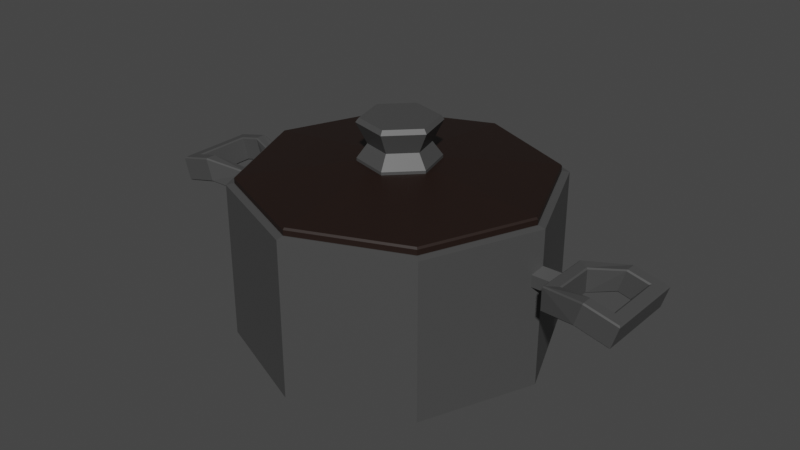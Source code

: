 # Source: Pot1.blend  (saved by Blender 3.2.14; exported with 4.5.12 LTS)
import bpy
from mathutils import Matrix  # noqa: F401  (used for matrix-valued properties, if any)

bpy.ops.wm.read_factory_settings(use_empty=True)
scene = bpy.context.scene
scene.name = 'Scene'

# ---- collections
col_collection = bpy.data.collections.new('Collection'); scene.collection.children.link(col_collection)

# ---- materials (node trees are filled in below, after node groups)
mat_plasticlid1pot1 = bpy.data.materials.new('PlasticLid1Pot1')
mat_plasticlid1pot1.use_transparent_shadow = False
mat_glasslid1pot1 = bpy.data.materials.new('GlassLid1Pot1')
mat_glasslid1pot1.use_transparent_shadow = False
mat_steelpot1 = bpy.data.materials.new('SteelPot1')
mat_steelpot1.use_transparent_shadow = False

# ---- material node trees
mat_plasticlid1pot1.use_nodes = True; mat_plasticlid1pot1.node_tree.nodes.clear()
_N = mat_plasticlid1pot1.node_tree.nodes; _L = mat_plasticlid1pot1.node_tree.links
n0 = _N.new('ShaderNodeBsdfPrincipled'); n0.name = 'Principled BSDF'; n0.location = (10, 300)
n0.distribution = 'GGX'
n0.subsurface_method = 'RANDOM_WALK_SKIN'
n0.inputs[0].default_value = (0.06301, 0.06301, 0.06301, 1.0)
n0.inputs[3].default_value = 1.45
n0.inputs[27].default_value = (0.0, 0.0, 0.0, 1.0)
n0.inputs[28].default_value = 1.0
n1 = _N.new('ShaderNodeOutputMaterial'); n1.name = 'Material Output'; n1.location = (300, 300)
_L.new(n0.outputs[0], n1.inputs[0])
n1.is_active_output = True
mat_glasslid1pot1.use_nodes = True; mat_glasslid1pot1.node_tree.nodes.clear()
_N = mat_glasslid1pot1.node_tree.nodes; _L = mat_glasslid1pot1.node_tree.links
n0 = _N.new('ShaderNodeBsdfPrincipled'); n0.name = 'Principled BSDF'; n0.location = (10, 300)
n0.distribution = 'GGX'
n0.subsurface_method = 'RANDOM_WALK_SKIN'
n0.inputs[0].default_value = (0.01444, 0.006512, 0.004391, 1.0)
n0.inputs[3].default_value = 1.45
n0.inputs[27].default_value = (0.0, 0.0, 0.0, 1.0)
n0.inputs[28].default_value = 1.0
n1 = _N.new('ShaderNodeOutputMaterial'); n1.name = 'Material Output'; n1.location = (300, 300)
_L.new(n0.outputs[0], n1.inputs[0])
n1.is_active_output = True
mat_steelpot1.use_nodes = True; mat_steelpot1.node_tree.nodes.clear()
_N = mat_steelpot1.node_tree.nodes; _L = mat_steelpot1.node_tree.links
n0 = _N.new('ShaderNodeBsdfPrincipled'); n0.name = 'Principled BSDF'; n0.location = (10, 300)
n0.distribution = 'GGX'
n0.subsurface_method = 'RANDOM_WALK_SKIN'
n0.inputs[0].default_value = (0.06301, 0.06301, 0.06301, 1.0)
n0.inputs[3].default_value = 1.45
n0.inputs[27].default_value = (0.0, 0.0, 0.0, 1.0)
n0.inputs[28].default_value = 1.0
n1 = _N.new('ShaderNodeOutputMaterial'); n1.name = 'Material Output'; n1.location = (300, 300)
_L.new(n0.outputs[0], n1.inputs[0])
n1.is_active_output = True

# ---- world
world_world = bpy.data.worlds.new('World'); scene.world = world_world
world_world.use_nodes = True; world_world.node_tree.nodes.clear()
_N = world_world.node_tree.nodes; _L = world_world.node_tree.links
n0 = _N.new('ShaderNodeOutputWorld'); n0.name = 'World Output'; n0.location = (300, 300)
n1 = _N.new('ShaderNodeBackground'); n1.name = 'Background'; n1.location = (10, 300)
n1.inputs[0].default_value = (0.05088, 0.05088, 0.05088, 1.0)
_L.new(n1.outputs[0], n0.inputs[0])
n0.is_active_output = True
world_world.color = (0.05088, 0.05088, 0.05088)
world_world.use_sun_shadow = False
world_world.sun_shadow_jitter_overblur = 0.0

# ---- meshes
me_cylinder_001 = bpy.data.meshes.new('Cylinder.001')
me_cylinder_001.from_pydata([(-1.644e-09, 0.0642, 0.02779), (0.04539, 0.04539, 0.02779), (0.0642, -4.14e-09, 0.02779), (0.04539, -0.04539, 0.02779), (-7.61e-09, -0.0642, 0.02779), (-0.04539, -0.04539, 0.02779), (-0.0642, -1.746e-11, 0.02779), (-0.04539, 0.04539, 0.02779), (5.821e-11, 0.2232, -0.004647), (0.0, 0.2258, -0.002244), (0.1578, 0.1578, -0.004647), (0.1596, 0.1596, -0.002244), (0.2232, -9.837e-09, -0.004647), (0.2258, -9.869e-09, -0.002244), (0.1578, -0.1578, -0.004647), (0.1596, -0.1596, -0.002244), (-1.973e-08, -0.2232, -0.004647), (-1.974e-08, -0.2258, -0.002244), (-0.1578, -0.1578, -0.004647), (-0.1596, -0.1596, -0.002244), (-0.2232, 2.969e-09, -0.004647), (-0.2258, 2.692e-09, -0.002244), (-0.1578, 0.1578, -0.004647), (-0.1596, 0.1596, -0.002244), (0.1578, 0.1578, 0.01122), (0.1596, 0.1596, 0.008548), (0.0, 0.2258, 0.008548), (-2.631e-11, 0.2232, 0.01122), (0.2232, -9.777e-09, 0.01122), (0.2258, -9.869e-09, 0.008548), (0.1578, -0.1578, 0.01122), (0.1596, -0.1596, 0.008548), (-1.954e-08, -0.2232, 0.01122), (-1.974e-08, -0.2258, 0.008548), (-0.1578, -0.1578, 0.01122), (-0.1596, -0.1596, 0.008548), (-0.2232, 2.649e-09, 0.01122), (-0.2258, 2.692e-09, 0.008548), (-0.1578, 0.1578, 0.01122), (-0.1596, 0.1596, 0.008548), (-0.01535, 0.05727, 0.0234), (-0.01535, 0.05727, 0.03217), (0.04192, 0.04192, 0.0234), (0.04192, 0.04192, 0.03217), (0.05727, -0.01535, 0.0234), (0.05727, -0.01535, 0.03217), (0.01535, -0.05727, 0.0234), (0.01535, -0.05727, 0.03217), (-0.04192, -0.04192, 0.0234), (-0.04192, -0.04192, 0.03217), (-0.05727, 0.01535, 0.0234), (-0.05727, 0.01535, 0.03217), (0.03136, 0.03136, 0.05273), (-0.01148, 0.04284, 0.05273), (0.04284, -0.01148, 0.05273), (0.01148, -0.04284, 0.05273), (-0.03136, -0.03136, 0.05273), (-0.04284, 0.01148, 0.05273), (0.03901, 0.03901, 0.09039), (0.04247, 0.04247, 0.08391), (-0.01554, 0.05801, 0.08391), (-0.01428, 0.05328, 0.09039), (0.05328, -0.01428, 0.09039), (0.05801, -0.01554, 0.08391), (0.01428, -0.05328, 0.09039), (0.01554, -0.05801, 0.08391), (-0.03901, -0.03901, 0.09039), (-0.04247, -0.04247, 0.08391), (-0.05328, 0.01428, 0.09039), (-0.05801, 0.01554, 0.08391)], [], [(23, 39, 26, 9), (13, 29, 31, 15), (15, 31, 33, 17), (17, 33, 35, 19), (19, 35, 37, 21), (21, 37, 39, 23), (1, 0, 7, 6, 5, 4, 3, 2), (0, 1, 24, 27), (11, 25, 29, 13), (9, 26, 25, 11), (1, 2, 28, 24), (7, 0, 27, 38), (3, 4, 32, 30), (4, 5, 34, 32), (5, 6, 36, 34), (6, 7, 38, 36), (2, 3, 30, 28), (9, 11, 10, 8), (25, 26, 27, 24), (11, 13, 12, 10), (29, 25, 24, 28), (13, 15, 14, 12), (31, 29, 28, 30), (15, 17, 16, 14), (33, 31, 30, 32), (17, 19, 18, 16), (35, 33, 32, 34), (19, 21, 20, 18), (37, 35, 34, 36), (21, 23, 22, 20), (39, 37, 36, 38), (23, 9, 8, 22), (26, 39, 38, 27), (8, 10, 12, 14, 16, 18, 20, 22), (40, 41, 43, 42), (42, 43, 45, 44), (44, 45, 47, 46), (46, 47, 49, 48), (45, 43, 52, 54), (48, 49, 51, 50), (50, 51, 41, 40), (40, 42, 44, 46, 48, 50), (53, 57, 69, 60), (51, 49, 56, 57), (43, 41, 53, 52), (47, 45, 54, 55), (41, 51, 57, 53), (49, 47, 55, 56), (54, 52, 59, 63), (55, 54, 63, 65), (57, 56, 67, 69), (52, 53, 60, 59), (56, 55, 65, 67), (59, 60, 61, 58), (63, 59, 58, 62), (65, 63, 62, 64), (67, 65, 64, 66), (69, 67, 66, 68), (60, 69, 68, 61), (58, 61, 68, 66, 64, 62)])
me_cylinder_001.polygons.foreach_set('material_index', [1, 1, 1, 1, 1, 1, 1, 1, 1, 1, 1, 1, 1, 1, 1, 1, 1, 1, 1, 1, 1, 1, 1, 1, 1, 1, 1, 1, 1, 1, 1, 1, 1, 1, 0, 0, 0, 0, 0, 0, 0, 0, 0, 0, 0, 0, 0, 0, 0, 0, 0, 0, 0, 0, 0, 0, 0, 0, 0, 0])
_uv = me_cylinder_001.uv_layers.new(name='UVMap')
_uv.uv.foreach_set('vector', [0.125, 0.577, 0.125, 0.923, 0.0, 0.923, 0.0, 0.577, 0.75, 0.577, 0.75, 0.923, 0.625, 0.923, 0.625, 0.577, 0.625, 0.577, 0.625, 0.923, 0.5, 0.923, 0.5, 0.577, 0.5, 0.577, 0.5, 0.923, 0.375, 0.923, 0.375, 0.577, 0.375, 0.577, 0.375, 0.923, 0.25, 0.923, 0.25, 0.577, 0.25, 0.577, 0.25, 0.923, 0.125, 0.923, 0.125, 0.577, 0.4096, 0.4096, 0.25, 0.4758, 0.09035, 0.4096, 0.02422, 0.25, 0.09035, 0.09035, 0.25, 0.02422, 0.4096, 0.09035, 0.4758, 0.25, 0.25, 0.4758, 0.4096, 0.4096, 0.4195, 0.4195, 0.25, 0.4898, 0.875, 0.577, 0.875, 0.923, 0.75, 0.923, 0.75, 0.577, 1.0, 0.577, 1.0, 0.923, 0.875, 0.923, 0.875, 0.577, 0.4096, 0.4096, 0.4758, 0.25, 0.4898, 0.25, 0.4195, 0.4195, 0.09035, 0.4096, 0.25, 0.4758, 0.25, 0.4898, 0.08046, 0.4195, 0.4096, 0.09035, 0.25, 0.02422, 0.25, 0.01023, 0.4195, 0.08046, 0.25, 0.02422, 0.09035, 0.09035, 0.08046, 0.08046, 0.25, 0.01023, 0.09035, 0.09035, 0.02422, 0.25, 0.01023, 0.25, 0.08046, 0.08046, 0.02422, 0.25, 0.09035, 0.4096, 0.08046, 0.4195, 0.01023, 0.25, 0.4758, 0.25, 0.4096, 0.09035, 0.4195, 0.08046, 0.4898, 0.25, 0.75, 0.49, 0.9197, 0.4197, 0.9178, 0.4178, 0.75, 0.4872, 0.4197, 0.4197, 0.25, 0.49, 0.25, 0.4898, 0.4195, 0.4195, 0.9197, 0.4197, 0.99, 0.25, 0.9872, 0.25, 0.9178, 0.4178, 0.49, 0.25, 0.4197, 0.4197, 0.4195, 0.4195, 0.4898, 0.25, 0.99, 0.25, 0.9197, 0.08029, 0.9178, 0.08225, 0.9872, 0.25, 0.4197, 0.08029, 0.49, 0.25, 0.4898, 0.25, 0.4195, 0.08046, 0.9197, 0.08029, 0.75, 0.01, 0.75, 0.01277, 0.9178, 0.08225, 0.25, 0.01, 0.4197, 0.08029, 0.4195, 0.08046, 0.25, 0.01023, 0.75, 0.01, 0.5803, 0.08029, 0.5822, 0.08225, 0.75, 0.01277, 0.08029, 0.08029, 0.25, 0.01, 0.25, 0.01023, 0.08046, 0.08046, 0.5803, 0.08029, 0.51, 0.25, 0.5128, 0.25, 0.5822, 0.08225, 0.01, 0.25, 0.08029, 0.08029, 0.08046, 0.08046, 0.01023, 0.25, 0.51, 0.25, 0.5803, 0.4197, 0.5822, 0.4178, 0.5128, 0.25, 0.08029, 0.4197, 0.01, 0.25, 0.01023, 0.25, 0.08046, 0.4195, 0.5803, 0.4197, 0.75, 0.49, 0.75, 0.4872, 0.5822, 0.4178, 0.25, 0.49, 0.08029, 0.4197, 0.08046, 0.4195, 0.25, 0.4898, 0.75, 0.4872, 0.9178, 0.4178, 0.9872, 0.25, 0.9178, 0.08225, 0.75, 0.01277, 0.5822, 0.08225, 0.5128, 0.25, 0.5822, 0.4178, 1.0, 0.5, 1.0, 1.0, 0.8333, 1.0, 0.8333, 0.5, 0.8333, 0.5, 0.8333, 1.0, 0.6667, 1.0, 0.6667, 0.5, 0.6667, 0.5, 0.6667, 1.0, 0.5, 1.0, 0.5, 0.5, 0.5, 0.5, 0.5, 1.0, 0.3333, 1.0, 0.3333, 0.5, 0.6667, 1.0, 0.8333, 1.0, 0.8333, 1.0, 0.6667, 1.0, 0.3333, 0.5, 0.3333, 1.0, 0.1667, 1.0, 0.1667, 0.5, 0.1667, 0.5, 0.1667, 1.0, -8.941e-08, 1.0, -8.941e-08, 0.5, 0.75, 0.49, 0.9578, 0.37, 0.9578, 0.13, 0.75, 0.01, 0.5422, 0.13, 0.5422, 0.37, -8.941e-08, 1.0, 0.1667, 1.0, 0.1667, 1.0, -8.941e-08, 1.0, 0.1667, 1.0, 0.3333, 1.0, 0.3333, 1.0, 0.1667, 1.0, 0.8333, 1.0, 1.0, 1.0, 1.0, 1.0, 0.8333, 1.0, 0.5, 1.0, 0.6667, 1.0, 0.6667, 1.0, 0.5, 1.0, -8.941e-08, 1.0, 0.1667, 1.0, 0.1667, 1.0, -8.941e-08, 1.0, 0.3333, 1.0, 0.5, 1.0, 0.5, 1.0, 0.3333, 1.0, 0.6667, 1.0, 0.8333, 1.0, 0.8333, 1.0, 0.6667, 1.0, 0.5, 1.0, 0.6667, 1.0, 0.6667, 1.0, 0.5, 1.0, 0.1667, 1.0, 0.3333, 1.0, 0.3333, 1.0, 0.1667, 1.0, 0.8333, 1.0, 1.0, 1.0, 1.0, 1.0, 0.8333, 1.0, 0.3333, 1.0, 0.5, 1.0, 0.5, 1.0, 0.3333, 1.0, 0.4525, 0.3731, 0.2554, 0.4869, 0.25, 0.4591, 0.4311, 0.3545, 0.4578, 0.1362, 0.4578, 0.3638, 0.4311, 0.3545, 0.4311, 0.1455, 0.2554, 0.01309, 0.4525, 0.1269, 0.4311, 0.1455, 0.25, 0.04092, 0.04751, 0.1269, 0.2446, 0.01309, 0.25, 0.04092, 0.06893, 0.1455, 0.04215, 0.3638, 0.04215, 0.1362, 0.06893, 0.1455, 0.06893, 0.3545, 0.2446, 0.4869, 0.04751, 0.3731, 0.06893, 0.3545, 0.25, 0.4591, 0.4311, 0.3545, 0.25, 0.4591, 0.06893, 0.3545, 0.06893, 0.1455, 0.25, 0.04092, 0.4311, 0.1455])
me_cylinder_001.materials.append(mat_plasticlid1pot1)
me_cylinder_001.materials.append(mat_glasslid1pot1)
me_cylinder_001.update()
me_cylinder_003 = bpy.data.meshes.new('Cylinder.003')
me_cylinder_003.from_pydata([(0.2291, 2.881e-09, -0.01442), (0.2759, 5.568e-09, -0.01442), (0.2291, 0.01541, -0.005524), (0.2759, 0.01541, -0.005524), (0.2291, 0.01541, 0.01227), (0.2759, 0.01541, 0.01227), (0.2291, 1.325e-09, 0.02117), (0.2759, 4.012e-09, 0.02117), (0.2291, -0.01541, 0.01227), (0.2759, -0.01541, 0.01227), (0.2291, -0.01541, -0.005524), (0.2759, -0.01541, -0.005524), (-0.2291, 2.881e-09, -0.01442), (-0.2759, 5.568e-09, -0.01442), (-0.2291, 0.01541, -0.005524), (-0.2759, 0.01541, -0.005524), (-0.2291, 0.01541, 0.01227), (-0.2759, 0.01541, 0.01227), (-0.2291, 1.325e-09, 0.02117), (-0.2759, 4.012e-09, 0.02117), (-0.2291, -0.01541, 0.01227), (-0.2759, -0.01541, 0.01227), (-0.2291, -0.01541, -0.005524), (-0.2759, -0.01541, -0.005524), (0.2826, -0.03178, -0.01579), (0.2845, -0.03052, -0.01401), (0.2845, -0.03052, 0.01977), (0.2825, -0.03186, 0.02156), (0.2845, 0.03052, -0.01401), (0.2826, 0.03178, -0.01579), (0.2825, 0.03186, 0.02156), (0.2845, 0.03052, 0.01977), (0.3554, -0.04287, -0.01074), (0.3567, -0.04476, -0.0131), (0.3677, -0.04473, 0.02298), (0.3652, -0.04287, 0.02154), (0.3567, 0.04476, -0.0131), (0.3554, 0.04287, -0.01074), (0.3677, 0.04473, 0.02298), (0.3652, 0.04287, 0.02154), (0.2666, 0.04275, -0.01579), (0.2647, 0.04404, -0.014), (0.2647, -0.04404, -0.014), (0.2666, -0.04275, -0.01579), (0.2667, -0.0427, 0.02156), (0.2647, -0.04404, 0.01976), (0.2647, 0.04404, 0.01976), (0.2667, 0.0427, 0.02156), (0.3746, 0.06185, -0.01532), (0.3721, 0.05997, -0.01674), (0.3845, 0.06185, 0.01701), (0.3831, 0.06, 0.01932), (0.3721, -0.05997, -0.01674), (0.3746, -0.06185, -0.01532), (0.3845, -0.06185, 0.01701), (0.3831, -0.06, 0.01932), (0.3222, -0.05997, -0.004923), (0.3228, -0.06185, -0.003045), (0.3332, -0.05999, 0.03114), (0.3326, -0.06185, 0.02928), (0.3228, -0.04287, -0.003014), (0.3222, -0.04476, -0.004923), (0.3326, -0.04287, 0.02926), (0.3332, -0.04473, 0.03114), (0.3222, 0.05997, -0.004923), (0.3228, 0.06185, -0.003045), (0.3332, 0.05999, 0.03114), (0.3326, 0.06185, 0.02928), (0.3228, 0.04287, -0.003014), (0.3222, 0.04476, -0.004923), (0.3326, 0.04287, 0.02926), (0.3332, 0.04473, 0.03114), (-0.2845, -0.03052, -0.01401), (-0.2826, -0.03178, -0.01579), (-0.2825, -0.03186, 0.02156), (-0.2845, -0.03052, 0.01977), (-0.2826, 0.03178, -0.01579), (-0.2845, 0.03052, -0.01401), (-0.2845, 0.03052, 0.01977), (-0.2825, 0.03186, 0.02156), (-0.3567, -0.04476, -0.0131), (-0.3554, -0.04287, -0.01074), (-0.3652, -0.04287, 0.02154), (-0.3677, -0.04473, 0.02298), (-0.3554, 0.04287, -0.01074), (-0.3567, 0.04476, -0.0131), (-0.3652, 0.04287, 0.02154), (-0.3677, 0.04473, 0.02298), (-0.2647, 0.04404, -0.014), (-0.2666, 0.04275, -0.01579), (-0.2666, -0.04275, -0.01579), (-0.2647, -0.04404, -0.014), (-0.2647, -0.04404, 0.01976), (-0.2667, -0.0427, 0.02156), (-0.2667, 0.0427, 0.02156), (-0.2647, 0.04404, 0.01976), (-0.3721, 0.05997, -0.01674), (-0.3746, 0.06185, -0.01532), (-0.3831, 0.06, 0.01932), (-0.3845, 0.06185, 0.01701), (-0.3746, -0.06185, -0.01532), (-0.3721, -0.05997, -0.01674), (-0.3831, -0.06, 0.01932), (-0.3845, -0.06185, 0.01701), (-0.3228, -0.06185, -0.003045), (-0.3222, -0.05997, -0.004923), (-0.3326, -0.06185, 0.02928), (-0.3332, -0.05999, 0.03114), (-0.3222, -0.04476, -0.004923), (-0.3228, -0.04287, -0.003014), (-0.3332, -0.04473, 0.03114), (-0.3326, -0.04287, 0.02926), (-0.3228, 0.06185, -0.003045), (-0.3222, 0.05997, -0.004923), (-0.3326, 0.06185, 0.02928), (-0.3332, 0.05999, 0.03114), (-0.3222, 0.04476, -0.004923), (-0.3228, 0.04287, -0.003014), (-0.3332, 0.04473, 0.03114), (-0.3326, 0.04287, 0.02926), (9.581e-09, 0.2373, -0.1617), (5.811e-10, 0.2189, 0.07607), (0.1678, 0.1678, -0.1617), (0.1548, 0.1548, 0.07607), (0.2373, -2.102e-08, -0.1617), (0.2189, -2.082e-08, 0.07607), (0.1678, -0.1678, -0.1617), (0.1548, -0.1548, 0.07607), (-1.588e-08, -0.2373, -0.1617), (-7.231e-09, -0.2189, 0.07607), (-0.1678, -0.1678, -0.1617), (-0.1548, -0.1548, 0.07607), (-0.2373, -7.82e-09, -0.1617), (-0.2189, -5.05e-09, 0.07607), (-0.1678, 0.1678, -0.1617), (-0.1548, 0.1548, 0.07607), (0.1548, 0.1548, -0.1512), (1.051e-08, 0.2189, -0.1512), (0.2189, -2.082e-08, -0.1512), (0.1548, -0.1548, -0.1512), (-1.773e-08, -0.2189, -0.1512), (-0.1548, -0.1548, -0.1512), (-0.2189, -5.05e-09, -0.1512), (-0.1548, 0.1548, -0.1512), (0.1607, 0.1607, 0.07607), (0.1678, 0.1678, 0.07413), (-7.264e-10, 0.2373, 0.07413), (-5.605e-11, 0.2273, 0.07607), (0.2273, -2.091e-08, 0.07607), (0.2373, -2.102e-08, 0.07413), (0.1607, -0.1607, 0.07607), (0.1678, -0.1678, 0.07413), (-6.594e-09, -0.2273, 0.07607), (-5.754e-09, -0.2373, 0.07413), (-0.1607, -0.1607, 0.07607), (-0.1678, -0.1678, 0.07413), (-0.2273, -6.317e-09, 0.07607), (-0.2373, -7.82e-09, 0.07413), (-0.1607, 0.1607, 0.07607), (-0.1678, 0.1678, 0.07413)], [], [(0, 2, 3, 1), (2, 4, 5, 3), (4, 6, 7, 5), (6, 8, 9, 7), (3, 5, 7, 9, 11, 1), (8, 10, 11, 9), (10, 0, 1, 11), (0, 10, 8, 6, 4, 2), (41, 46, 67, 65), (53, 54, 59, 57), (65, 67, 50, 48), (48, 50, 54, 53), (61, 33, 52, 56), (35, 39, 37, 32), (24, 61, 56, 43), (63, 27, 44, 58), (30, 71, 66, 47), (42, 45, 46, 41), (62, 35, 32, 60), (34, 63, 58, 55), (38, 34, 55, 51), (70, 31, 28, 68), (69, 29, 40, 64), (26, 62, 60, 25), (36, 69, 64, 49), (27, 30, 47, 44), (29, 24, 43, 40), (78, 77, 72, 75), (71, 38, 51, 66), (33, 36, 49, 52), (39, 70, 68, 37), (57, 59, 45, 42), (12, 13, 15, 14), (14, 15, 17, 16), (16, 17, 19, 18), (18, 19, 21, 20), (15, 13, 23, 21, 19, 17), (20, 21, 23, 22), (22, 23, 13, 12), (12, 14, 16, 18, 20, 22), (88, 112, 114, 95), (100, 104, 106, 103), (112, 97, 99, 114), (97, 100, 103, 99), (87, 98, 102, 83), (108, 105, 101, 80), (75, 72, 109, 111), (110, 107, 93, 74), (79, 94, 115, 118), (91, 88, 95, 92), (111, 109, 81, 82), (83, 102, 107, 110), (82, 81, 84, 86), (119, 117, 77, 78), (116, 113, 89, 76), (76, 89, 90, 73), (85, 96, 113, 116), (74, 93, 94, 79), (73, 90, 105, 108), (118, 115, 98, 87), (80, 101, 96, 85), (86, 84, 117, 119), (104, 91, 92, 106), (41, 40, 43, 42), (45, 44, 47, 46), (65, 64, 40, 41), (67, 66, 51, 50), (53, 52, 49, 48), (50, 51, 55, 54), (57, 56, 52, 53), (59, 58, 44, 45), (29, 28, 25, 24), (27, 26, 31, 30), (69, 68, 28, 29), (71, 70, 39, 38), (33, 32, 37, 36), (38, 39, 35, 34), (61, 60, 32, 33), (63, 62, 26, 27), (42, 43, 56, 57), (54, 55, 58, 59), (24, 25, 60, 61), (34, 35, 62, 63), (48, 49, 64, 65), (46, 47, 66, 67), (36, 37, 68, 69), (30, 31, 70, 71), (89, 88, 91, 90), (93, 92, 95, 94), (113, 112, 88, 89), (115, 114, 99, 98), (101, 100, 97, 96), (98, 99, 103, 102), (105, 104, 100, 101), (107, 106, 92, 93), (77, 76, 73, 72), (75, 74, 79, 78), (117, 116, 76, 77), (119, 118, 87, 86), (81, 80, 85, 84), (86, 87, 83, 82), (109, 108, 80, 81), (111, 110, 74, 75), (90, 91, 104, 105), (102, 103, 106, 107), (72, 73, 108, 109), (82, 83, 110, 111), (96, 97, 112, 113), (94, 95, 114, 115), (84, 85, 116, 117), (78, 79, 118, 119), (31, 26, 25, 28), (122, 145, 149, 124), (123, 125, 148, 144), (125, 127, 150, 148), (127, 129, 152, 150), (129, 131, 154, 152), (131, 133, 156, 154), (135, 133, 142, 143), (133, 135, 158, 156), (135, 121, 147, 158), (120, 122, 124, 126, 128, 130, 132, 134), (120, 146, 145, 122), (134, 159, 146, 120), (126, 151, 153, 128), (128, 153, 155, 130), (130, 155, 157, 132), (132, 157, 159, 134), (124, 149, 151, 126), (136, 137, 143, 142, 141, 140, 139, 138), (131, 129, 140, 141), (127, 125, 138, 139), (123, 121, 137, 136), (121, 135, 143, 137), (133, 131, 141, 142), (129, 127, 139, 140), (125, 123, 136, 138), (145, 146, 147, 144), (149, 145, 144, 148), (151, 149, 148, 150), (153, 151, 150, 152), (155, 153, 152, 154), (157, 155, 154, 156), (159, 157, 156, 158), (146, 159, 158, 147), (121, 123, 144, 147)])
_uv = me_cylinder_003.uv_layers.new(name='UVMap')
_uv.uv.foreach_set('vector', [1.0, 0.5, 0.8333, 0.5, 0.8333, 1.0, 1.0, 1.0, 0.8333, 0.5, 0.6667, 0.5, 0.6667, 1.0, 0.8333, 1.0, 0.6667, 0.5, 0.5, 0.5, 0.5, 1.0, 0.6667, 1.0, 0.5, 0.5, 0.3333, 0.5, 0.3333, 1.0, 0.5, 1.0, 0.4578, 0.37, 0.4578, 0.13, 0.25, 0.01, 0.04215, 0.13, 0.04215, 0.37, 0.25, 0.49, 0.3333, 0.5, 0.1667, 0.5, 0.1667, 1.0, 0.3333, 1.0, 0.1667, 0.5, -8.941e-08, 0.5, -8.941e-08, 1.0, 0.1667, 1.0, 0.75, 0.49, 0.5422, 0.37, 0.5422, 0.13, 0.75, 0.01, 0.9578, 0.13, 0.9578, 0.37, 0.387, 0.25, 0.6129, 0.25, 0.6121, 0.375, 0.388, 0.375, 0.388, 0.75, 0.6121, 0.75, 0.6121, 0.875, 0.388, 0.875, 0.388, 0.375, 0.6121, 0.375, 0.6121, 0.5, 0.388, 0.5, 0.388, 0.5, 0.6121, 0.5, 0.6121, 0.75, 0.388, 0.75, 0.25, 0.7155, 0.3464, 0.7155, 0.3719, 0.7462, 0.25, 0.7462, 0.6404, 0.7116, 0.6404, 0.5384, 0.3598, 0.5384, 0.3598, 0.7116, 0.1538, 0.7152, 0.25, 0.7155, 0.25, 0.7462, 0.128, 0.7463, 0.75, 0.7154, 0.8464, 0.7154, 0.8719, 0.7462, 0.75, 0.7462, 0.8464, 0.5346, 0.75, 0.5346, 0.75, 0.5038, 0.8719, 0.5038, 0.387, 0.0, 0.6129, 0.0, 0.6129, 0.25, 0.387, 0.25, 0.7239, 0.7116, 0.6404, 0.7116, 0.3598, 0.7116, 0.2765, 0.7116, 0.6536, 0.7154, 0.75, 0.7154, 0.75, 0.7462, 0.6281, 0.7462, 0.6536, 0.5346, 0.6536, 0.7154, 0.6281, 0.7462, 0.6281, 0.5038, 0.7239, 0.5384, 0.8104, 0.5384, 0.1894, 0.5384, 0.2765, 0.5384, 0.25, 0.5345, 0.1538, 0.5348, 0.128, 0.5037, 0.25, 0.5038, 0.8104, 0.7116, 0.7239, 0.7116, 0.2765, 0.7116, 0.1894, 0.7116, 0.3464, 0.5345, 0.25, 0.5345, 0.25, 0.5038, 0.3719, 0.5038, 0.8464, 0.7154, 0.8464, 0.5346, 0.8719, 0.5038, 0.8719, 0.7462, 0.1538, 0.5348, 0.1538, 0.7152, 0.128, 0.7463, 0.128, 0.5037, 0.8104, 0.5384, 0.1894, 0.5384, 0.1894, 0.7116, 0.8104, 0.7116, 0.75, 0.5346, 0.6536, 0.5346, 0.6281, 0.5038, 0.75, 0.5038, 0.3464, 0.7155, 0.3464, 0.5345, 0.3719, 0.5038, 0.3719, 0.7462, 0.6404, 0.5384, 0.7239, 0.5384, 0.2765, 0.5384, 0.3598, 0.5384, 0.388, 0.875, 0.6121, 0.875, 0.6129, 1.0, 0.387, 1.0, 1.0, 0.5, 1.0, 1.0, 0.8333, 1.0, 0.8333, 0.5, 0.8333, 0.5, 0.8333, 1.0, 0.6667, 1.0, 0.6667, 0.5, 0.6667, 0.5, 0.6667, 1.0, 0.5, 1.0, 0.5, 0.5, 0.5, 0.5, 0.5, 1.0, 0.3333, 1.0, 0.3333, 0.5, 0.4578, 0.37, 0.25, 0.49, 0.04215, 0.37, 0.04215, 0.13, 0.25, 0.01, 0.4578, 0.13, 0.3333, 0.5, 0.3333, 1.0, 0.1667, 1.0, 0.1667, 0.5, 0.1667, 0.5, 0.1667, 1.0, -8.941e-08, 1.0, -8.941e-08, 0.5, 0.75, 0.49, 0.9578, 0.37, 0.9578, 0.13, 0.75, 0.01, 0.5422, 0.13, 0.5422, 0.37, 0.387, 0.25, 0.388, 0.375, 0.6121, 0.375, 0.6129, 0.25, 0.388, 0.75, 0.388, 0.875, 0.6121, 0.875, 0.6121, 0.75, 0.388, 0.375, 0.388, 0.5, 0.6121, 0.5, 0.6121, 0.375, 0.388, 0.5, 0.388, 0.75, 0.6121, 0.75, 0.6121, 0.5, 0.6536, 0.5346, 0.6281, 0.5038, 0.6281, 0.7462, 0.6536, 0.7154, 0.25, 0.7155, 0.25, 0.7462, 0.3719, 0.7462, 0.3464, 0.7155, 0.8104, 0.7116, 0.1894, 0.7116, 0.2765, 0.7116, 0.7239, 0.7116, 0.75, 0.7154, 0.75, 0.7462, 0.8719, 0.7462, 0.8464, 0.7154, 0.8464, 0.5346, 0.8719, 0.5038, 0.75, 0.5038, 0.75, 0.5346, 0.387, 0.0, 0.387, 0.25, 0.6129, 0.25, 0.6129, 0.0, 0.7239, 0.7116, 0.2765, 0.7116, 0.3598, 0.7116, 0.6404, 0.7116, 0.6536, 0.7154, 0.6281, 0.7462, 0.75, 0.7462, 0.75, 0.7154, 0.6404, 0.7116, 0.3598, 0.7116, 0.3598, 0.5384, 0.6404, 0.5384, 0.7239, 0.5384, 0.2765, 0.5384, 0.1894, 0.5384, 0.8104, 0.5384, 0.25, 0.5345, 0.25, 0.5038, 0.128, 0.5037, 0.1538, 0.5348, 0.1538, 0.5348, 0.128, 0.5037, 0.128, 0.7463, 0.1538, 0.7152, 0.3464, 0.5345, 0.3719, 0.5038, 0.25, 0.5038, 0.25, 0.5345, 0.8464, 0.7154, 0.8719, 0.7462, 0.8719, 0.5038, 0.8464, 0.5346, 0.1538, 0.7152, 0.128, 0.7463, 0.25, 0.7462, 0.25, 0.7155, 0.75, 0.5346, 0.75, 0.5038, 0.6281, 0.5038, 0.6536, 0.5346, 0.3464, 0.7155, 0.3719, 0.7462, 0.3719, 0.5038, 0.3464, 0.5345, 0.6404, 0.5384, 0.3598, 0.5384, 0.2765, 0.5384, 0.7239, 0.5384, 0.388, 0.875, 0.387, 1.0, 0.6129, 1.0, 0.6121, 0.875, 0.387, 0.25, 0.375, 0.2463, 0.375, 0.003655, 0.387, 0.0, 0.6129, 0.0, 0.625, 0.0038, 0.625, 0.2462, 0.6129, 0.25, 0.25, 0.5, 0.25, 0.5038, 0.128, 0.5037, 0.1257, 0.5, 0.6121, 0.375, 0.625, 0.375, 0.625, 0.4955, 0.6121, 0.5, 0.388, 0.75, 0.3719, 0.7462, 0.3719, 0.5038, 0.388, 0.5, 0.6121, 0.5, 0.6281, 0.5038, 0.6281, 0.7462, 0.6121, 0.75, 0.2503, 0.75, 0.25, 0.7462, 0.3719, 0.7462, 0.375, 0.75, 0.6121, 0.875, 0.625, 0.8758, 0.625, 0.9973, 0.6129, 1.0, 0.1538, 0.5348, 0.1894, 0.5384, 0.1894, 0.7116, 0.1538, 0.7152, 0.8464, 0.7154, 0.8104, 0.7116, 0.8104, 0.5384, 0.8464, 0.5346, 0.25, 0.5345, 0.2765, 0.5384, 0.1894, 0.5384, 0.1538, 0.5348, 0.75, 0.5346, 0.7239, 0.5384, 0.6404, 0.5384, 0.6536, 0.5346, 0.3464, 0.7155, 0.3598, 0.7116, 0.3598, 0.5384, 0.3464, 0.5345, 0.6536, 0.5346, 0.6404, 0.5384, 0.6404, 0.7116, 0.6536, 0.7154, 0.25, 0.7155, 0.2765, 0.7116, 0.3598, 0.7116, 0.3464, 0.7155, 0.75, 0.7154, 0.7239, 0.7116, 0.8104, 0.7116, 0.8464, 0.7154, 0.1257, 0.75, 0.128, 0.7463, 0.25, 0.7462, 0.25, 0.75, 0.6121, 0.75, 0.625, 0.7545, 0.625, 0.875, 0.6121, 0.875, 0.1538, 0.7152, 0.1894, 0.7116, 0.2765, 0.7116, 0.25, 0.7155, 0.6536, 0.7154, 0.6404, 0.7116, 0.7239, 0.7116, 0.75, 0.7154, 0.375, 0.5, 0.3719, 0.5038, 0.25, 0.5038, 0.2503, 0.5, 0.875, 0.5, 0.8719, 0.5038, 0.75, 0.5038, 0.7514, 0.5, 0.3464, 0.5345, 0.3598, 0.5384, 0.2765, 0.5384, 0.25, 0.5345, 0.8464, 0.5346, 0.8104, 0.5384, 0.7239, 0.5384, 0.75, 0.5346, 0.128, 0.5037, 0.125, 0.5, 0.125, 0.75, 0.128, 0.7463, 0.8719, 0.7462, 0.875, 0.75, 0.875, 0.5, 0.8719, 0.5038, 0.375, 0.3739, 0.388, 0.375, 0.387, 0.25, 0.375, 0.2528, 0.75, 0.5038, 0.75, 0.5, 0.6253, 0.5, 0.6281, 0.5038, 0.3719, 0.7462, 0.388, 0.75, 0.388, 0.5, 0.3719, 0.5038, 0.6281, 0.5038, 0.6121, 0.5, 0.6121, 0.75, 0.6281, 0.7462, 0.375, 0.875, 0.388, 0.875, 0.388, 0.75, 0.375, 0.7546, 0.625, 0.8758, 0.6121, 0.875, 0.6129, 1.0, 0.625, 0.9973, 0.1894, 0.5384, 0.1538, 0.5348, 0.1538, 0.7152, 0.1894, 0.7116, 0.8104, 0.7116, 0.8464, 0.7154, 0.8464, 0.5346, 0.8104, 0.5384, 0.2765, 0.5384, 0.25, 0.5345, 0.1538, 0.5348, 0.1894, 0.5384, 0.7239, 0.5384, 0.75, 0.5346, 0.6536, 0.5346, 0.6404, 0.5384, 0.3598, 0.7116, 0.3464, 0.7155, 0.3464, 0.5345, 0.3598, 0.5384, 0.6404, 0.5384, 0.6536, 0.5346, 0.6536, 0.7154, 0.6404, 0.7116, 0.2765, 0.7116, 0.25, 0.7155, 0.3464, 0.7155, 0.3598, 0.7116, 0.7239, 0.7116, 0.75, 0.7154, 0.8464, 0.7154, 0.8104, 0.7116, 0.375, 0.9972, 0.387, 1.0, 0.388, 0.875, 0.375, 0.8761, 0.6281, 0.7462, 0.6253, 0.75, 0.75, 0.75, 0.75, 0.7462, 0.1894, 0.7116, 0.1538, 0.7152, 0.25, 0.7155, 0.2765, 0.7116, 0.6404, 0.7116, 0.6536, 0.7154, 0.75, 0.7154, 0.7239, 0.7116, 0.375, 0.4954, 0.388, 0.5, 0.388, 0.375, 0.375, 0.375, 0.8719, 0.5038, 0.875, 0.5, 0.7514, 0.5, 0.75, 0.5038, 0.3598, 0.5384, 0.3464, 0.5345, 0.25, 0.5345, 0.2765, 0.5384, 0.8104, 0.5384, 0.8464, 0.5346, 0.75, 0.5346, 0.7239, 0.5384, 0.8104, 0.5384, 0.8104, 0.7116, 0.1894, 0.7116, 0.1894, 0.5384, 0.875, 0.5, 0.875, 0.9959, 0.75, 0.9959, 0.75, 0.5, 0.4015, 0.4015, 0.4642, 0.25, 0.476, 0.25, 0.4098, 0.4098, 0.4642, 0.25, 0.4015, 0.09854, 0.4098, 0.09019, 0.476, 0.25, 0.4015, 0.09854, 0.25, 0.03581, 0.25, 0.024, 0.4098, 0.09019, 0.25, 0.03581, 0.09854, 0.09854, 0.09019, 0.09019, 0.25, 0.024, 0.09854, 0.09854, 0.03581, 0.25, 0.024, 0.25, 0.09019, 0.09019, 0.09854, 0.4015, 0.03581, 0.25, 0.03581, 0.25, 0.09854, 0.4015, 0.03581, 0.25, 0.09854, 0.4015, 0.09019, 0.4098, 0.024, 0.25, 0.09854, 0.4015, 0.25, 0.4642, 0.25, 0.476, 0.09019, 0.4098, 0.75, 0.49, 0.9197, 0.4197, 0.99, 0.25, 0.9197, 0.08029, 0.75, 0.01, 0.5803, 0.08029, 0.51, 0.25, 0.5803, 0.4197, 1.0, 0.5, 1.0, 0.9959, 0.875, 0.9959, 0.875, 0.5, 0.125, 0.5, 0.125, 0.9959, 0.0, 0.9959, 0.0, 0.5, 0.625, 0.5, 0.625, 0.9959, 0.5, 0.9959, 0.5, 0.5, 0.5, 0.5, 0.5, 0.9959, 0.375, 0.9959, 0.375, 0.5, 0.375, 0.5, 0.375, 0.9959, 0.25, 0.9959, 0.25, 0.5, 0.25, 0.5, 0.25, 0.9959, 0.125, 0.9959, 0.125, 0.5, 0.75, 0.5, 0.75, 0.9959, 0.625, 0.9959, 0.625, 0.5, 0.4015, 0.4015, 0.25, 0.4642, 0.09854, 0.4015, 0.03581, 0.25, 0.09854, 0.09854, 0.25, 0.03581, 0.4015, 0.09854, 0.4642, 0.25, 0.09854, 0.09854, 0.25, 0.03581, 0.25, 0.03581, 0.09854, 0.09854, 0.4015, 0.09854, 0.4642, 0.25, 0.4642, 0.25, 0.4015, 0.09854, 0.4015, 0.4015, 0.25, 0.4642, 0.25, 0.4642, 0.4015, 0.4015, 0.25, 0.4642, 0.09854, 0.4015, 0.09854, 0.4015, 0.25, 0.4642, 0.03581, 0.25, 0.09854, 0.09854, 0.09854, 0.09854, 0.03581, 0.25, 0.25, 0.03581, 0.4015, 0.09854, 0.4015, 0.09854, 0.25, 0.03581, 0.4642, 0.25, 0.4015, 0.4015, 0.4015, 0.4015, 0.4642, 0.25, 0.4197, 0.4197, 0.25, 0.49, 0.25, 0.476, 0.4098, 0.4098, 0.49, 0.25, 0.4197, 0.4197, 0.4098, 0.4098, 0.476, 0.25, 0.4197, 0.08029, 0.49, 0.25, 0.476, 0.25, 0.4098, 0.09019, 0.25, 0.01, 0.4197, 0.08029, 0.4098, 0.09019, 0.25, 0.024, 0.08029, 0.08029, 0.25, 0.01, 0.25, 0.024, 0.09019, 0.09019, 0.01, 0.25, 0.08029, 0.08029, 0.09019, 0.09019, 0.024, 0.25, 0.08029, 0.4197, 0.01, 0.25, 0.024, 0.25, 0.09019, 0.4098, 0.25, 0.49, 0.08029, 0.4197, 0.09019, 0.4098, 0.25, 0.476, 0.25, 0.4642, 0.4015, 0.4015, 0.4098, 0.4098, 0.25, 0.476])
me_cylinder_003.materials.append(mat_steelpot1)
me_cylinder_003.update()

# ---- objects
ob_lid1pot1 = bpy.data.objects.new('Lid1Pot1', me_cylinder_001)
ob_pot1 = bpy.data.objects.new('Pot1', me_cylinder_003)

# ---- transforms, parenting, visibility, modifiers, constraints
ob_lid1pot1.location = (1.863e-09, -1.863e-09, 0.07524)
ob_pot1.location = (0.0, 0.0, 0.0)

# ---- collection membership
col_collection.objects.link(ob_lid1pot1)
col_collection.objects.link(ob_pot1)

# ---- scene / render settings (as saved in the file)
scene.frame_start = 1; scene.frame_end = 250; scene.frame_set(1)
scene.render.engine = 'BLENDER_EEVEE_NEXT'
scene.cycles.sampling_pattern = 'TABULATED_SOBOL'
scene.cycles.use_light_tree = False
scene.view_settings.view_transform = 'Filmic'
bpy.context.view_layer.update()

# ---- added for rendering (the .blend has no active camera and no usable light): camera, sun
cam_auto = bpy.data.cameras.new('AutoCamera')
cam_auto.lens = 50.0
cam_auto.sensor_width = 36.0
cam_auto.clip_end = 1000.0
ob_auto_camera = bpy.data.objects.new('AutoCamera', cam_auto)
scene.collection.objects.link(ob_auto_camera)
ob_auto_camera.location = (0.889194, -1.06703, 0.713327)
ob_auto_camera.rotation_euler = (1.09748, -7.21219e-08, 0.694738)
scene.camera = ob_auto_camera
light_auto_sun = bpy.data.lights.new('AutoSun', 'SUN')
light_auto_sun.energy = 3.0
light_auto_sun.angle = 0.0523599
ob_auto_sun = bpy.data.objects.new('AutoSun', light_auto_sun)
scene.collection.objects.link(ob_auto_sun)
ob_auto_sun.rotation_euler = (0.872665, 0.174533, 0.523599)
bpy.context.view_layer.update()
